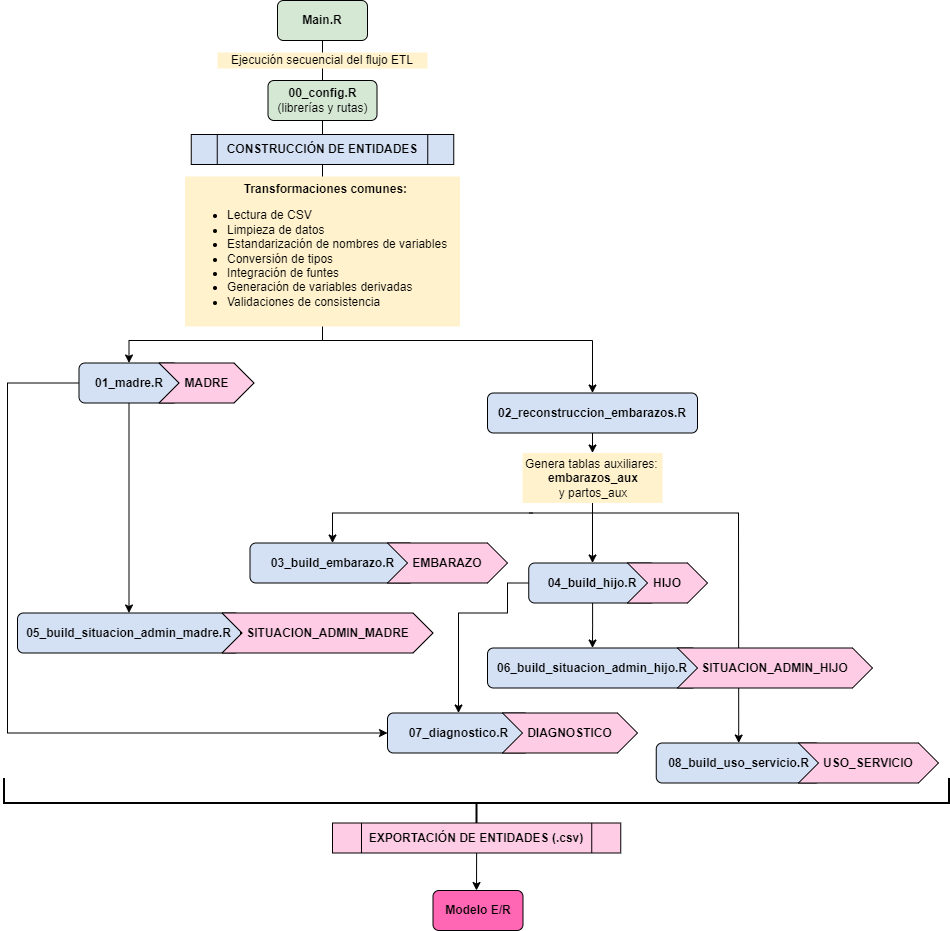

The diagram above was exported from draw.io. Its source (the exported page's mxGraphModel, read from the mxfile embedded in the PNG):
<mxGraphModel dx="1348" dy="613" grid="1" gridSize="10" guides="1" tooltips="1" connect="1" arrows="1" fold="1" page="1" pageScale="1" pageWidth="827" pageHeight="1169" math="0" shadow="0">
  <root>
    <mxCell id="0" />
    <mxCell id="1" parent="0" />
    <mxCell id="pcU7R0Upl9Ab3Ke8nRAa-2" value="&lt;b&gt;Main.R&lt;/b&gt;" style="rounded=1;whiteSpace=wrap;html=1;fillColor=light-dark(#D5E8D4,var(--ge-dark-color, #121212));" parent="1" vertex="1">
      <mxGeometry x="170" y="20" width="90" height="40" as="geometry" />
    </mxCell>
    <mxCell id="pcU7R0Upl9Ab3Ke8nRAa-29" style="edgeStyle=orthogonalEdgeStyle;rounded=0;orthogonalLoop=1;jettySize=auto;html=1;exitX=0.5;exitY=1;exitDx=0;exitDy=0;entryX=0.5;entryY=0;entryDx=0;entryDy=0;" parent="1" target="pcU7R0Upl9Ab3Ke8nRAa-8" edge="1">
      <mxGeometry relative="1" as="geometry">
        <mxPoint x="215" y="140" as="sourcePoint" />
        <Array as="points">
          <mxPoint x="215" y="360" />
          <mxPoint x="22" y="360" />
        </Array>
      </mxGeometry>
    </mxCell>
    <mxCell id="pcU7R0Upl9Ab3Ke8nRAa-30" style="edgeStyle=orthogonalEdgeStyle;rounded=0;orthogonalLoop=1;jettySize=auto;html=1;exitX=0.5;exitY=1;exitDx=0;exitDy=0;entryX=0.5;entryY=0;entryDx=0;entryDy=0;" parent="1" target="pcU7R0Upl9Ab3Ke8nRAa-7" edge="1">
      <mxGeometry relative="1" as="geometry">
        <mxPoint x="215" y="140" as="sourcePoint" />
        <Array as="points">
          <mxPoint x="215" y="360" />
          <mxPoint x="485" y="360" />
        </Array>
      </mxGeometry>
    </mxCell>
    <mxCell id="pcU7R0Upl9Ab3Ke8nRAa-4" style="edgeStyle=orthogonalEdgeStyle;rounded=0;orthogonalLoop=1;jettySize=auto;html=1;exitX=0.5;exitY=1;exitDx=0;exitDy=0;" parent="1" edge="1">
      <mxGeometry relative="1" as="geometry">
        <mxPoint x="215" y="140" as="sourcePoint" />
        <mxPoint x="215" y="140" as="targetPoint" />
      </mxGeometry>
    </mxCell>
    <mxCell id="pcU7R0Upl9Ab3Ke8nRAa-12" style="edgeStyle=orthogonalEdgeStyle;rounded=0;orthogonalLoop=1;jettySize=auto;html=1;exitX=0.5;exitY=1;exitDx=0;exitDy=0;entryX=0.5;entryY=0;entryDx=0;entryDy=0;" parent="1" source="pcU7R0Upl9Ab3Ke8nRAa-11" target="pcU7R0Upl9Ab3Ke8nRAa-14" edge="1">
      <mxGeometry relative="1" as="geometry">
        <mxPoint x="295" y="602.5" as="targetPoint" />
      </mxGeometry>
    </mxCell>
    <mxCell id="pcU7R0Upl9Ab3Ke8nRAa-7" value="&lt;b&gt;02_reconstruccion_embarazos.R&lt;/b&gt;" style="rounded=1;whiteSpace=wrap;html=1;fillColor=light-dark(#D4E1F5,var(--ge-dark-color, #121212));" parent="1" vertex="1">
      <mxGeometry x="380" y="412.5" width="210" height="40" as="geometry" />
    </mxCell>
    <mxCell id="pcU7R0Upl9Ab3Ke8nRAa-23" style="edgeStyle=orthogonalEdgeStyle;rounded=0;orthogonalLoop=1;jettySize=auto;html=1;exitX=0.5;exitY=1;exitDx=0;exitDy=0;entryX=0.5;entryY=0;entryDx=0;entryDy=0;" parent="1" source="pcU7R0Upl9Ab3Ke8nRAa-8" target="pcU7R0Upl9Ab3Ke8nRAa-22" edge="1">
      <mxGeometry relative="1" as="geometry" />
    </mxCell>
    <mxCell id="pcU7R0Upl9Ab3Ke8nRAa-8" value="&lt;b&gt;01_madre.R&lt;/b&gt;" style="rounded=1;whiteSpace=wrap;html=1;fillColor=light-dark(#D4E1F5,var(--ge-dark-color, #121212));" parent="1" vertex="1">
      <mxGeometry x="-28.500000000000004" y="382.5" width="100" height="40" as="geometry" />
    </mxCell>
    <mxCell id="pcU7R0Upl9Ab3Ke8nRAa-13" value="&lt;b&gt;03_build_embarazo.R&lt;/b&gt;" style="rounded=1;whiteSpace=wrap;html=1;fillColor=light-dark(#D4E1F5,var(--ge-dark-color, #121212));" parent="1" vertex="1">
      <mxGeometry x="142.5" y="562.5" width="165" height="40" as="geometry" />
    </mxCell>
    <mxCell id="pcU7R0Upl9Ab3Ke8nRAa-21" style="edgeStyle=orthogonalEdgeStyle;rounded=0;orthogonalLoop=1;jettySize=auto;html=1;" parent="1" source="pcU7R0Upl9Ab3Ke8nRAa-14" target="pcU7R0Upl9Ab3Ke8nRAa-20" edge="1">
      <mxGeometry relative="1" as="geometry" />
    </mxCell>
    <mxCell id="pcU7R0Upl9Ab3Ke8nRAa-46" style="edgeStyle=orthogonalEdgeStyle;rounded=0;orthogonalLoop=1;jettySize=auto;html=1;exitX=0;exitY=0.5;exitDx=0;exitDy=0;" parent="1" source="pcU7R0Upl9Ab3Ke8nRAa-14" target="pcU7R0Upl9Ab3Ke8nRAa-24" edge="1">
      <mxGeometry relative="1" as="geometry">
        <Array as="points">
          <mxPoint x="400" y="602.5" />
          <mxPoint x="400" y="632.5" />
          <mxPoint x="351" y="632.5" />
        </Array>
      </mxGeometry>
    </mxCell>
    <mxCell id="pcU7R0Upl9Ab3Ke8nRAa-14" value="&lt;b&gt;04_build_hijo.R&lt;/b&gt;" style="rounded=1;whiteSpace=wrap;html=1;fillColor=light-dark(#D4E1F5,var(--ge-dark-color, #121212));" parent="1" vertex="1">
      <mxGeometry x="421.25" y="582.5" width="127.5" height="40" as="geometry" />
    </mxCell>
    <mxCell id="pcU7R0Upl9Ab3Ke8nRAa-15" value="&lt;b&gt;08_build_uso_servicio.R&lt;/b&gt;" style="rounded=1;whiteSpace=wrap;html=1;fillColor=light-dark(#D4E1F5,var(--ge-dark-color, #121212));" parent="1" vertex="1">
      <mxGeometry x="548.75" y="762.5" width="165" height="40" as="geometry" />
    </mxCell>
    <mxCell id="pcU7R0Upl9Ab3Ke8nRAa-17" value="" style="endArrow=classic;html=1;rounded=0;entryX=0.5;entryY=0;entryDx=0;entryDy=0;" parent="1" target="pcU7R0Upl9Ab3Ke8nRAa-13" edge="1">
      <mxGeometry width="50" height="50" relative="1" as="geometry">
        <mxPoint x="425" y="532.5" as="sourcePoint" />
        <mxPoint x="265" y="562.5" as="targetPoint" />
        <Array as="points">
          <mxPoint x="225" y="532.5" />
        </Array>
      </mxGeometry>
    </mxCell>
    <mxCell id="pcU7R0Upl9Ab3Ke8nRAa-18" value="" style="endArrow=classic;html=1;rounded=0;" parent="1" target="pcU7R0Upl9Ab3Ke8nRAa-15" edge="1">
      <mxGeometry width="50" height="50" relative="1" as="geometry">
        <mxPoint x="422" y="532.5" as="sourcePoint" />
        <mxPoint x="250" y="562.5" as="targetPoint" />
        <Array as="points">
          <mxPoint x="631" y="532.5" />
        </Array>
      </mxGeometry>
    </mxCell>
    <mxCell id="pcU7R0Upl9Ab3Ke8nRAa-20" value="&lt;b&gt;06_build_situacion_admin_hijo.R&lt;/b&gt;" style="rounded=1;whiteSpace=wrap;html=1;fillColor=light-dark(#D4E1F5,var(--ge-dark-color, #121212));" parent="1" vertex="1">
      <mxGeometry x="380" y="667.5" width="210" height="40" as="geometry" />
    </mxCell>
    <mxCell id="pcU7R0Upl9Ab3Ke8nRAa-24" value="&lt;b&gt;07_diagnostico.R&lt;/b&gt;" style="rounded=1;whiteSpace=wrap;html=1;fillColor=light-dark(#D4E1F5,var(--ge-dark-color, #121212));" parent="1" vertex="1">
      <mxGeometry x="280" y="732.5" width="142.5" height="40" as="geometry" />
    </mxCell>
    <mxCell id="pcU7R0Upl9Ab3Ke8nRAa-28" value="" style="edgeStyle=orthogonalEdgeStyle;rounded=0;orthogonalLoop=1;jettySize=auto;html=1;" parent="1" source="pcU7R0Upl9Ab3Ke8nRAa-2" edge="1">
      <mxGeometry relative="1" as="geometry">
        <mxPoint x="215" y="60" as="sourcePoint" />
        <mxPoint x="215" y="110" as="targetPoint" />
      </mxGeometry>
    </mxCell>
    <mxCell id="pcU7R0Upl9Ab3Ke8nRAa-27" value="&lt;div style=&quot;&quot;&gt;Ejecución secuencial del flujo ETL&lt;/div&gt;" style="text;html=1;align=center;verticalAlign=middle;whiteSpace=wrap;rounded=0;fillColor=#FFF2CC;" parent="1" vertex="1">
      <mxGeometry x="110" y="72" width="210" height="16" as="geometry" />
    </mxCell>
    <mxCell id="pcU7R0Upl9Ab3Ke8nRAa-32" value="&lt;b&gt;CONSTRUCCIÓN DE ENTIDADES&lt;/b&gt;" style="shape=process;whiteSpace=wrap;html=1;backgroundOutline=1;fillColor=light-dark(#D4E1F5,var(--ge-dark-color, #121212));" parent="1" vertex="1">
      <mxGeometry x="83.75" y="154" width="262.5" height="30" as="geometry" />
    </mxCell>
    <mxCell id="pcU7R0Upl9Ab3Ke8nRAa-33" value="&lt;b&gt;MADRE&lt;/b&gt;" style="shape=step;perimeter=stepPerimeter;whiteSpace=wrap;html=1;fixedSize=1;fillColor=light-dark(#FFCCE6,var(--ge-dark-color, #121212));" parent="1" vertex="1">
      <mxGeometry x="51.5" y="382.5" width="95" height="40" as="geometry" />
    </mxCell>
    <mxCell id="pcU7R0Upl9Ab3Ke8nRAa-34" value="&lt;b&gt;EMBARAZO&lt;/b&gt;" style="shape=step;perimeter=stepPerimeter;whiteSpace=wrap;html=1;fixedSize=1;fillColor=light-dark(#FFCCE6,var(--ge-dark-color, #121212));" parent="1" vertex="1">
      <mxGeometry x="280" y="562.5" width="120" height="40" as="geometry" />
    </mxCell>
    <mxCell id="pcU7R0Upl9Ab3Ke8nRAa-35" value="" style="edgeStyle=orthogonalEdgeStyle;rounded=0;orthogonalLoop=1;jettySize=auto;html=1;exitX=0.5;exitY=1;exitDx=0;exitDy=0;entryX=0.5;entryY=0;entryDx=0;entryDy=0;" parent="1" source="pcU7R0Upl9Ab3Ke8nRAa-7" target="pcU7R0Upl9Ab3Ke8nRAa-11" edge="1">
      <mxGeometry relative="1" as="geometry">
        <mxPoint x="425" y="582.5" as="targetPoint" />
        <mxPoint x="455" y="452.5" as="sourcePoint" />
      </mxGeometry>
    </mxCell>
    <mxCell id="pcU7R0Upl9Ab3Ke8nRAa-11" value="&lt;div style=&quot;text-align: center;&quot;&gt;&lt;span style=&quot;background-color: transparent; color: light-dark(rgb(0, 0, 0), rgb(255, 255, 255));&quot;&gt;Genera tablas auxiliares:&amp;nbsp;&lt;/span&gt;&lt;/div&gt;&lt;div style=&quot;text-align: center;&quot;&gt;&lt;span style=&quot;background-color: transparent; color: light-dark(rgb(0, 0, 0), rgb(255, 255, 255));&quot;&gt;&lt;b&gt;embarazos_aux &lt;/b&gt;y&amp;nbsp;&lt;/span&gt;&lt;span style=&quot;background-color: transparent; color: light-dark(rgb(0, 0, 0), rgb(255, 255, 255));&quot;&gt;partos_aux&lt;/span&gt;&lt;/div&gt;" style="text;html=1;align=left;verticalAlign=middle;whiteSpace=wrap;rounded=0;fillColor=#FFF2CC;" parent="1" vertex="1">
      <mxGeometry x="415" y="472.5" width="140" height="50" as="geometry" />
    </mxCell>
    <mxCell id="pcU7R0Upl9Ab3Ke8nRAa-37" value="&lt;b&gt;HIJO&lt;/b&gt;" style="shape=step;perimeter=stepPerimeter;whiteSpace=wrap;html=1;fixedSize=1;fillColor=light-dark(#FFCCE6,var(--ge-dark-color, #121212));" parent="1" vertex="1">
      <mxGeometry x="520" y="582.5" width="80" height="40" as="geometry" />
    </mxCell>
    <mxCell id="pcU7R0Upl9Ab3Ke8nRAa-38" value="&lt;b&gt;SITUACION_ADMIN_HIJO&lt;/b&gt;" style="shape=step;perimeter=stepPerimeter;whiteSpace=wrap;html=1;fixedSize=1;fillColor=light-dark(#FFCCE6,var(--ge-dark-color, #121212));" parent="1" vertex="1">
      <mxGeometry x="570" y="667.5" width="195" height="40" as="geometry" />
    </mxCell>
    <mxCell id="pcU7R0Upl9Ab3Ke8nRAa-39" value="&lt;b&gt;DIAGNOSTICO&lt;/b&gt;" style="shape=step;perimeter=stepPerimeter;whiteSpace=wrap;html=1;fixedSize=1;fillColor=light-dark(#FFCCE6,var(--ge-dark-color, #121212));" parent="1" vertex="1">
      <mxGeometry x="395" y="732.5" width="135" height="40" as="geometry" />
    </mxCell>
    <mxCell id="pcU7R0Upl9Ab3Ke8nRAa-42" style="edgeStyle=orthogonalEdgeStyle;rounded=0;orthogonalLoop=1;jettySize=auto;html=1;exitX=0.5;exitY=1;exitDx=0;exitDy=0;" parent="1" edge="1">
      <mxGeometry relative="1" as="geometry">
        <mxPoint x="204.99999999999977" y="672.5" as="sourcePoint" />
        <mxPoint x="204.99999999999977" y="672.5" as="targetPoint" />
      </mxGeometry>
    </mxCell>
    <mxCell id="pcU7R0Upl9Ab3Ke8nRAa-44" value="" style="edgeStyle=orthogonalEdgeStyle;rounded=0;orthogonalLoop=1;jettySize=auto;html=1;exitX=0;exitY=0.5;exitDx=0;exitDy=0;entryX=0;entryY=0.5;entryDx=0;entryDy=0;" parent="1" source="pcU7R0Upl9Ab3Ke8nRAa-8" target="pcU7R0Upl9Ab3Ke8nRAa-24" edge="1">
      <mxGeometry relative="1" as="geometry">
        <mxPoint x="11" y="402.5" as="sourcePoint" />
        <mxPoint x="280" y="752.5" as="targetPoint" />
        <Array as="points">
          <mxPoint x="-100" y="402.5" />
          <mxPoint x="-100" y="752.5" />
        </Array>
      </mxGeometry>
    </mxCell>
    <mxCell id="pcU7R0Upl9Ab3Ke8nRAa-22" value="&lt;b&gt;05_build_situacion_admin_madre.R&lt;/b&gt;" style="rounded=1;whiteSpace=wrap;html=1;fillColor=light-dark(#D4E1F5,var(--ge-dark-color, #121212));" parent="1" vertex="1">
      <mxGeometry x="-90" y="632.5" width="223" height="40" as="geometry" />
    </mxCell>
    <mxCell id="pcU7R0Upl9Ab3Ke8nRAa-45" value="&lt;b&gt;SITUACION_ADMIN_MADRE&lt;/b&gt;" style="shape=step;perimeter=stepPerimeter;whiteSpace=wrap;html=1;fixedSize=1;fillColor=light-dark(#FFCCE6,var(--ge-dark-color, #121212));" parent="1" vertex="1">
      <mxGeometry x="114.5" y="632.5" width="211" height="40" as="geometry" />
    </mxCell>
    <mxCell id="pcU7R0Upl9Ab3Ke8nRAa-47" value="" style="strokeWidth=2;html=1;shape=mxgraph.flowchart.annotation_2;align=left;labelPosition=right;pointerEvents=1;rotation=-90;" parent="1" vertex="1">
      <mxGeometry x="344" y="350" width="50" height="945" as="geometry" />
    </mxCell>
    <mxCell id="pcU7R0Upl9Ab3Ke8nRAa-48" value="&lt;b&gt;EXPORTACIÓN DE ENTIDADES (.csv)&lt;/b&gt;" style="shape=process;whiteSpace=wrap;html=1;backgroundOutline=1;fillColor=light-dark(#FFCCE6,var(--ge-dark-color, #121212));" parent="1" vertex="1">
      <mxGeometry x="225" y="842.5" width="288.25" height="30" as="geometry" />
    </mxCell>
    <mxCell id="pcU7R0Upl9Ab3Ke8nRAa-55" value="&lt;b&gt;00_config.R&lt;/b&gt;&lt;div&gt;(librerías y rutas)&lt;b&gt;&lt;br&gt;&lt;/b&gt;&lt;/div&gt;" style="rounded=1;whiteSpace=wrap;html=1;fillColor=light-dark(#D5E8D4,var(--ge-dark-color, #121212));" parent="1" vertex="1">
      <mxGeometry x="160.5" y="100" width="109" height="40" as="geometry" />
    </mxCell>
    <mxCell id="pcU7R0Upl9Ab3Ke8nRAa-58" value="&lt;b&gt;USO_SERVICIO&lt;/b&gt;" style="shape=step;perimeter=stepPerimeter;whiteSpace=wrap;html=1;fixedSize=1;fillColor=light-dark(#FFCCE6,var(--ge-dark-color, #121212));" parent="1" vertex="1">
      <mxGeometry x="691" y="762.5" width="140" height="40" as="geometry" />
    </mxCell>
    <mxCell id="pcU7R0Upl9Ab3Ke8nRAa-60" value="&lt;div style=&quot;text-align: center;&quot;&gt;&lt;b&gt;&amp;nbsp; &amp;nbsp; &amp;nbsp;Transformaciones comunes:&lt;/b&gt;&lt;/div&gt;&lt;div style=&quot;&quot;&gt;&lt;ul&gt;&lt;li&gt;Lectura de CSV&lt;/li&gt;&lt;li&gt;Limpieza de datos&lt;/li&gt;&lt;li&gt;Estandarización de nombres de variables&lt;/li&gt;&lt;li&gt;Conversión de tipos&lt;/li&gt;&lt;li&gt;Integración de funtes&lt;/li&gt;&lt;li&gt;Generación de variables derivadas&lt;/li&gt;&lt;li&gt;Validaciones de consistencia&lt;/li&gt;&lt;/ul&gt;&lt;/div&gt;" style="text;html=1;align=left;verticalAlign=middle;whiteSpace=wrap;rounded=0;fillColor=#FFF2CC;" parent="1" vertex="1">
      <mxGeometry x="77.5" y="196" width="275" height="150" as="geometry" />
    </mxCell>
    <mxCell id="pcU7R0Upl9Ab3Ke8nRAa-62" value="" style="endArrow=classic;html=1;rounded=0;exitX=0.5;exitY=1;exitDx=0;exitDy=0;" parent="1" source="pcU7R0Upl9Ab3Ke8nRAa-48" edge="1">
      <mxGeometry width="50" height="50" relative="1" as="geometry">
        <mxPoint x="350" y="590" as="sourcePoint" />
        <mxPoint x="369" y="910" as="targetPoint" />
      </mxGeometry>
    </mxCell>
    <mxCell id="pcU7R0Upl9Ab3Ke8nRAa-64" value="&lt;b&gt;Modelo E/R&lt;/b&gt;" style="rounded=1;whiteSpace=wrap;html=1;fillColor=light-dark(#FF66B3,var(--ge-dark-color, #121212));" parent="1" vertex="1">
      <mxGeometry x="325.5" y="910" width="90" height="40" as="geometry" />
    </mxCell>
  </root>
</mxGraphModel>